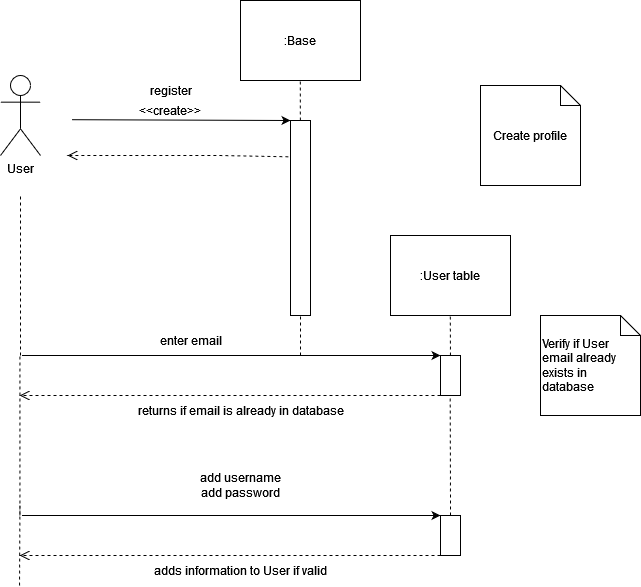

The diagram above was exported from draw.io. Its source (the exported page's mxGraphModel, read from the mxfile embedded in the PNG):
<mxGraphModel dx="974" dy="536" grid="1" gridSize="10" guides="1" tooltips="1" connect="1" arrows="1" fold="1" page="1" pageScale="1" pageWidth="850" pageHeight="1100" math="0" shadow="0">
  <root>
    <mxCell id="0" />
    <mxCell id="1" parent="0" />
    <mxCell id="3" value="User" style="shape=umlActor;verticalLabelPosition=bottom;verticalAlign=top;html=1;" parent="1" vertex="1">
      <mxGeometry x="160" y="240" width="40" height="80" as="geometry" />
    </mxCell>
    <mxCell id="8" value=":Base" style="rounded=0;whiteSpace=wrap;html=1;" parent="1" vertex="1">
      <mxGeometry x="400" y="165" width="120" height="80" as="geometry" />
    </mxCell>
    <mxCell id="10" value="" style="endArrow=none;dashed=1;html=1;entryX=0.5;entryY=1;entryDx=0;entryDy=0;startArrow=none;" parent="1" source="14" edge="1">
      <mxGeometry width="50" height="50" relative="1" as="geometry">
        <mxPoint x="460.25" y="325" as="sourcePoint" />
        <mxPoint x="459.75" y="245" as="targetPoint" />
      </mxGeometry>
    </mxCell>
    <mxCell id="11" value="" style="endArrow=classic;html=1;entryX=0;entryY=0;entryDx=0;entryDy=0;exitX=1.076;exitY=0.115;exitDx=0;exitDy=0;exitPerimeter=0;" parent="1" target="14" edge="1">
      <mxGeometry width="50" height="50" relative="1" as="geometry">
        <mxPoint x="231.51999999999998" y="284.20000000000005" as="sourcePoint" />
        <mxPoint x="440" y="285" as="targetPoint" />
      </mxGeometry>
    </mxCell>
    <mxCell id="14" value="" style="rounded=0;whiteSpace=wrap;html=1;" parent="1" vertex="1">
      <mxGeometry x="450" y="285" width="20" height="195" as="geometry" />
    </mxCell>
    <mxCell id="16" value="&amp;lt;&amp;lt;create&amp;gt;&amp;gt;" style="text;html=1;strokeColor=none;fillColor=none;align=center;verticalAlign=middle;whiteSpace=wrap;rounded=0;" parent="1" vertex="1">
      <mxGeometry x="310" y="265" width="40" height="20" as="geometry" />
    </mxCell>
    <mxCell id="22" value="register" style="text;html=1;align=center;verticalAlign=middle;resizable=0;points=[];autosize=1;strokeColor=none;fillColor=none;" parent="1" vertex="1">
      <mxGeometry x="300" y="240" width="60" height="30" as="geometry" />
    </mxCell>
    <mxCell id="25" value="" style="endArrow=none;dashed=1;html=1;entryX=0.5;entryY=1;entryDx=0;entryDy=0;exitX=0.5;exitY=0;exitDx=0;exitDy=0;" parent="1" edge="1">
      <mxGeometry width="50" height="50" relative="1" as="geometry">
        <mxPoint x="460" y="520" as="sourcePoint" />
        <mxPoint x="460" y="480" as="targetPoint" />
      </mxGeometry>
    </mxCell>
    <mxCell id="27" value="Create profile" style="shape=note;size=20;whiteSpace=wrap;html=1;" parent="1" vertex="1">
      <mxGeometry x="640" y="250" width="100" height="100" as="geometry" />
    </mxCell>
    <mxCell id="28" value="Verify if User email already exists in database" style="shape=note;size=20;whiteSpace=wrap;html=1;align=left;" parent="1" vertex="1">
      <mxGeometry x="700" y="480" width="100" height="100" as="geometry" />
    </mxCell>
    <mxCell id="45" value="" style="endArrow=none;dashed=1;html=1;" parent="1" edge="1">
      <mxGeometry width="50" height="50" relative="1" as="geometry">
        <mxPoint x="180" y="520" as="sourcePoint" />
        <mxPoint x="180" y="360" as="targetPoint" />
      </mxGeometry>
    </mxCell>
    <mxCell id="55" value="" style="html=1;verticalAlign=bottom;endArrow=open;dashed=1;endSize=8;rounded=0;entryX=1;entryY=1;entryDx=0;entryDy=0;exitX=-0.107;exitY=0.186;exitDx=0;exitDy=0;exitPerimeter=0;" parent="1" source="14" edge="1">
      <mxGeometry relative="1" as="geometry">
        <mxPoint x="375" y="320.4000000000001" as="sourcePoint" />
        <mxPoint x="227" y="320" as="targetPoint" />
        <Array as="points">
          <mxPoint x="380" y="320" />
        </Array>
      </mxGeometry>
    </mxCell>
    <mxCell id="K10mXw7lWHsyTxslwUvE-61" value="" style="endArrow=classic;html=1;exitX=1.076;exitY=0.115;exitDx=0;exitDy=0;exitPerimeter=0;" parent="1" edge="1">
      <mxGeometry width="50" height="50" relative="1" as="geometry">
        <mxPoint x="181.51999999999998" y="520" as="sourcePoint" />
        <mxPoint x="600" y="520" as="targetPoint" />
      </mxGeometry>
    </mxCell>
    <mxCell id="K10mXw7lWHsyTxslwUvE-62" value="enter email" style="text;html=1;align=center;verticalAlign=middle;resizable=0;points=[];autosize=1;strokeColor=none;fillColor=none;fontColor=#000000;" parent="1" vertex="1">
      <mxGeometry x="310" y="490" width="80" height="30" as="geometry" />
    </mxCell>
    <mxCell id="K10mXw7lWHsyTxslwUvE-63" value=":User table" style="rounded=0;whiteSpace=wrap;html=1;" parent="1" vertex="1">
      <mxGeometry x="550" y="400" width="120" height="80" as="geometry" />
    </mxCell>
    <mxCell id="K10mXw7lWHsyTxslwUvE-64" value="" style="endArrow=none;dashed=1;html=1;entryX=0.5;entryY=1;entryDx=0;entryDy=0;startArrow=none;" parent="1" source="K10mXw7lWHsyTxslwUvE-65" edge="1">
      <mxGeometry width="50" height="50" relative="1" as="geometry">
        <mxPoint x="610.25" y="560" as="sourcePoint" />
        <mxPoint x="609.75" y="480" as="targetPoint" />
      </mxGeometry>
    </mxCell>
    <mxCell id="K10mXw7lWHsyTxslwUvE-65" value="" style="rounded=0;whiteSpace=wrap;html=1;" parent="1" vertex="1">
      <mxGeometry x="600" y="520" width="20" height="40" as="geometry" />
    </mxCell>
    <mxCell id="K10mXw7lWHsyTxslwUvE-66" value="" style="endArrow=none;dashed=1;html=1;entryX=0.5;entryY=1;entryDx=0;entryDy=0;" parent="1" edge="1">
      <mxGeometry width="50" height="50" relative="1" as="geometry">
        <mxPoint x="610" y="680" as="sourcePoint" />
        <mxPoint x="609.66" y="560" as="targetPoint" />
      </mxGeometry>
    </mxCell>
    <mxCell id="K10mXw7lWHsyTxslwUvE-67" value="" style="html=1;verticalAlign=bottom;endArrow=open;dashed=1;endSize=8;rounded=0;entryX=1;entryY=1;entryDx=0;entryDy=0;exitX=0;exitY=1;exitDx=0;exitDy=0;" parent="1" source="K10mXw7lWHsyTxslwUvE-65" edge="1">
      <mxGeometry relative="1" as="geometry">
        <mxPoint x="399.9999999999999" y="561.27" as="sourcePoint" />
        <mxPoint x="179.14" y="560" as="targetPoint" />
        <Array as="points">
          <mxPoint x="332.14" y="560" />
        </Array>
      </mxGeometry>
    </mxCell>
    <mxCell id="K10mXw7lWHsyTxslwUvE-68" value="returns if email is already in database" style="text;html=1;align=center;verticalAlign=middle;resizable=0;points=[];autosize=1;strokeColor=none;fillColor=none;fontColor=#000000;" parent="1" vertex="1">
      <mxGeometry x="290" y="560" width="220" height="30" as="geometry" />
    </mxCell>
    <mxCell id="K10mXw7lWHsyTxslwUvE-69" value="" style="endArrow=none;dashed=1;html=1;" parent="1" edge="1">
      <mxGeometry width="50" height="50" relative="1" as="geometry">
        <mxPoint x="179.41" y="680" as="sourcePoint" />
        <mxPoint x="179.41" y="520" as="targetPoint" />
      </mxGeometry>
    </mxCell>
    <mxCell id="K10mXw7lWHsyTxslwUvE-70" value="" style="endArrow=classic;html=1;exitX=1.076;exitY=0.115;exitDx=0;exitDy=0;exitPerimeter=0;" parent="1" edge="1">
      <mxGeometry width="50" height="50" relative="1" as="geometry">
        <mxPoint x="181.5200000000002" y="680" as="sourcePoint" />
        <mxPoint x="600" y="680" as="targetPoint" />
      </mxGeometry>
    </mxCell>
    <mxCell id="K10mXw7lWHsyTxslwUvE-71" value="add username&lt;br&gt;&lt;div&gt;add password&lt;/div&gt;" style="text;html=1;align=center;verticalAlign=middle;resizable=0;points=[];autosize=1;strokeColor=none;fillColor=none;fontColor=#000000;" parent="1" vertex="1">
      <mxGeometry x="350" y="630" width="100" height="40" as="geometry" />
    </mxCell>
    <mxCell id="K10mXw7lWHsyTxslwUvE-72" value="" style="rounded=0;whiteSpace=wrap;html=1;" parent="1" vertex="1">
      <mxGeometry x="600" y="680" width="20" height="40" as="geometry" />
    </mxCell>
    <mxCell id="K10mXw7lWHsyTxslwUvE-73" value="" style="html=1;verticalAlign=bottom;endArrow=open;dashed=1;endSize=8;rounded=0;entryX=1;entryY=1;entryDx=0;entryDy=0;exitX=0;exitY=1;exitDx=0;exitDy=0;" parent="1" edge="1">
      <mxGeometry relative="1" as="geometry">
        <mxPoint x="600" y="720" as="sourcePoint" />
        <mxPoint x="179.13999999999987" y="720" as="targetPoint" />
        <Array as="points">
          <mxPoint x="332.14" y="720" />
        </Array>
      </mxGeometry>
    </mxCell>
    <mxCell id="K10mXw7lWHsyTxslwUvE-74" value="adds information to User if valid" style="text;html=1;align=center;verticalAlign=middle;resizable=0;points=[];autosize=1;strokeColor=none;fillColor=none;fontColor=#000000;" parent="1" vertex="1">
      <mxGeometry x="305" y="720" width="190" height="30" as="geometry" />
    </mxCell>
    <mxCell id="K10mXw7lWHsyTxslwUvE-75" value="" style="endArrow=none;dashed=1;html=1;" parent="1" edge="1">
      <mxGeometry width="50" height="50" relative="1" as="geometry">
        <mxPoint x="179" y="750" as="sourcePoint" />
        <mxPoint x="179.41000000000008" y="670" as="targetPoint" />
      </mxGeometry>
    </mxCell>
  </root>
</mxGraphModel>